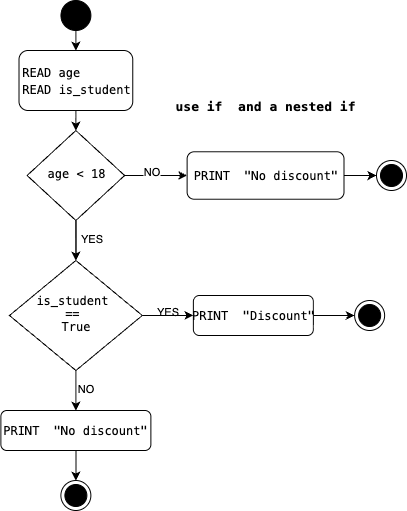

The diagram above was exported from draw.io. Its source (the exported page's mxGraphModel, read from the mxfile embedded in the PNG):
<mxGraphModel dx="1018" dy="689" grid="1" gridSize="10" guides="1" tooltips="1" connect="1" arrows="1" fold="1" page="1" pageScale="1" pageWidth="850" pageHeight="1100" math="0" shadow="0">
  <root>
    <mxCell id="0" />
    <mxCell id="1" parent="0" />
    <mxCell id="nmGM0zswDAe9Hh0MQUPm-1" style="edgeStyle=orthogonalEdgeStyle;rounded=0;orthogonalLoop=1;jettySize=auto;html=1;exitX=0.5;exitY=1;exitDx=0;exitDy=0;entryX=0.5;entryY=0;entryDx=0;entryDy=0;" edge="1" parent="1" source="nmGM0zswDAe9Hh0MQUPm-2" target="nmGM0zswDAe9Hh0MQUPm-8">
      <mxGeometry relative="1" as="geometry" />
    </mxCell>
    <mxCell id="nmGM0zswDAe9Hh0MQUPm-2" value="&lt;div style=&quot;line-height: 40%;&quot;&gt;&lt;pre style=&quot;text-align: left;&quot;&gt;READ age&lt;/pre&gt;&lt;pre&gt;READ is_student&lt;/pre&gt;&lt;/div&gt;" style="rounded=1;whiteSpace=wrap;html=1;fontSize=12;glass=0;strokeWidth=1;shadow=0;" vertex="1" parent="1">
      <mxGeometry x="262.51" y="310" width="113.75" height="60" as="geometry" />
    </mxCell>
    <mxCell id="nmGM0zswDAe9Hh0MQUPm-3" style="edgeStyle=orthogonalEdgeStyle;rounded=0;orthogonalLoop=1;jettySize=auto;html=1;exitX=1;exitY=0.5;exitDx=0;exitDy=0;entryX=0;entryY=0.5;entryDx=0;entryDy=0;" edge="1" parent="1" source="nmGM0zswDAe9Hh0MQUPm-8" target="nmGM0zswDAe9Hh0MQUPm-10">
      <mxGeometry relative="1" as="geometry" />
    </mxCell>
    <mxCell id="nmGM0zswDAe9Hh0MQUPm-4" value="NO" style="edgeLabel;html=1;align=center;verticalAlign=middle;resizable=0;points=[];" vertex="1" connectable="0" parent="nmGM0zswDAe9Hh0MQUPm-3">
      <mxGeometry x="-0.28" relative="1" as="geometry">
        <mxPoint x="3" y="-5" as="offset" />
      </mxGeometry>
    </mxCell>
    <mxCell id="nmGM0zswDAe9Hh0MQUPm-5" style="edgeStyle=orthogonalEdgeStyle;rounded=0;orthogonalLoop=1;jettySize=auto;html=1;exitX=0.5;exitY=1;exitDx=0;exitDy=0;entryX=0.5;entryY=0;entryDx=0;entryDy=0;" edge="1" parent="1" source="nmGM0zswDAe9Hh0MQUPm-8" target="nmGM0zswDAe9Hh0MQUPm-18">
      <mxGeometry relative="1" as="geometry">
        <mxPoint x="333.12" y="570" as="targetPoint" />
      </mxGeometry>
    </mxCell>
    <mxCell id="nmGM0zswDAe9Hh0MQUPm-6" value="YES" style="edgeLabel;html=1;align=center;verticalAlign=middle;resizable=0;points=[];" vertex="1" connectable="0" parent="nmGM0zswDAe9Hh0MQUPm-5">
      <mxGeometry x="-0.1" y="2" relative="1" as="geometry">
        <mxPoint x="13" as="offset" />
      </mxGeometry>
    </mxCell>
    <mxCell id="nmGM0zswDAe9Hh0MQUPm-7" value="" style="edgeStyle=orthogonalEdgeStyle;rounded=0;orthogonalLoop=1;jettySize=auto;html=1;" edge="1" parent="1" source="nmGM0zswDAe9Hh0MQUPm-8" target="nmGM0zswDAe9Hh0MQUPm-18">
      <mxGeometry relative="1" as="geometry" />
    </mxCell>
    <mxCell id="nmGM0zswDAe9Hh0MQUPm-8" value="&lt;pre&gt;age &amp;lt; 18&lt;/pre&gt;" style="rhombus;whiteSpace=wrap;html=1;shadow=0;fontFamily=Helvetica;fontSize=12;align=center;strokeWidth=1;spacing=6;spacingTop=-4;" vertex="1" parent="1">
      <mxGeometry x="270.62" y="390" width="97.5" height="90" as="geometry" />
    </mxCell>
    <mxCell id="nmGM0zswDAe9Hh0MQUPm-9" style="edgeStyle=orthogonalEdgeStyle;rounded=0;orthogonalLoop=1;jettySize=auto;html=1;entryX=0;entryY=0.5;entryDx=0;entryDy=0;" edge="1" parent="1" source="nmGM0zswDAe9Hh0MQUPm-10" target="nmGM0zswDAe9Hh0MQUPm-13">
      <mxGeometry relative="1" as="geometry" />
    </mxCell>
    <mxCell id="nmGM0zswDAe9Hh0MQUPm-10" value="&lt;pre&gt;PRINT&amp;nbsp; &quot;No discount&quot;&lt;/pre&gt;" style="rounded=1;whiteSpace=wrap;html=1;fontSize=12;glass=0;strokeWidth=1;shadow=0;" vertex="1" parent="1">
      <mxGeometry x="430.62" y="411.25" width="156.88" height="47.5" as="geometry" />
    </mxCell>
    <mxCell id="nmGM0zswDAe9Hh0MQUPm-11" style="edgeStyle=orthogonalEdgeStyle;rounded=0;orthogonalLoop=1;jettySize=auto;html=1;exitX=0.5;exitY=1;exitDx=0;exitDy=0;entryX=0.5;entryY=0;entryDx=0;entryDy=0;" edge="1" parent="1" source="nmGM0zswDAe9Hh0MQUPm-12" target="nmGM0zswDAe9Hh0MQUPm-2">
      <mxGeometry relative="1" as="geometry" />
    </mxCell>
    <mxCell id="nmGM0zswDAe9Hh0MQUPm-12" value="" style="ellipse;fillColor=strokeColor;html=1;" vertex="1" parent="1">
      <mxGeometry x="304.38" y="260" width="30" height="30" as="geometry" />
    </mxCell>
    <mxCell id="nmGM0zswDAe9Hh0MQUPm-13" value="" style="ellipse;html=1;shape=endState;fillColor=strokeColor;" vertex="1" parent="1">
      <mxGeometry x="620" y="420" width="30" height="30" as="geometry" />
    </mxCell>
    <mxCell id="nmGM0zswDAe9Hh0MQUPm-14" value="YES" style="edgeLabel;html=1;align=center;verticalAlign=middle;resizable=0;points=[];" vertex="1" connectable="0" parent="1">
      <mxGeometry x="410" y="570" as="geometry" />
    </mxCell>
    <mxCell id="nmGM0zswDAe9Hh0MQUPm-15" style="edgeStyle=orthogonalEdgeStyle;rounded=0;orthogonalLoop=1;jettySize=auto;html=1;entryX=0;entryY=0.5;entryDx=0;entryDy=0;" edge="1" parent="1" source="nmGM0zswDAe9Hh0MQUPm-18" target="nmGM0zswDAe9Hh0MQUPm-20">
      <mxGeometry relative="1" as="geometry" />
    </mxCell>
    <mxCell id="nmGM0zswDAe9Hh0MQUPm-16" style="edgeStyle=orthogonalEdgeStyle;rounded=0;orthogonalLoop=1;jettySize=auto;html=1;exitX=0.5;exitY=1;exitDx=0;exitDy=0;entryX=0.5;entryY=0;entryDx=0;entryDy=0;" edge="1" parent="1" source="nmGM0zswDAe9Hh0MQUPm-18" target="nmGM0zswDAe9Hh0MQUPm-22">
      <mxGeometry relative="1" as="geometry" />
    </mxCell>
    <mxCell id="nmGM0zswDAe9Hh0MQUPm-17" value="NO" style="edgeLabel;html=1;align=center;verticalAlign=middle;resizable=0;points=[];" vertex="1" connectable="0" parent="nmGM0zswDAe9Hh0MQUPm-16">
      <mxGeometry x="-0.1" y="-1" relative="1" as="geometry">
        <mxPoint x="10" as="offset" />
      </mxGeometry>
    </mxCell>
    <mxCell id="nmGM0zswDAe9Hh0MQUPm-18" value="&lt;div style=&quot;line-height: 10%;&quot;&gt;&lt;pre&gt;&lt;font&gt;is_student &lt;/font&gt;&lt;/pre&gt;&lt;pre&gt;&lt;font&gt;== &lt;/font&gt;&lt;/pre&gt;&lt;pre&gt;&lt;font&gt;True&lt;/font&gt;&lt;/pre&gt;&lt;/div&gt;" style="rhombus;whiteSpace=wrap;html=1;shadow=0;fontFamily=Helvetica;fontSize=12;align=center;strokeWidth=1;spacing=6;spacingTop=-4;" vertex="1" parent="1">
      <mxGeometry x="252.97" y="520" width="132.82" height="110" as="geometry" />
    </mxCell>
    <mxCell id="nmGM0zswDAe9Hh0MQUPm-19" style="edgeStyle=orthogonalEdgeStyle;rounded=0;orthogonalLoop=1;jettySize=auto;html=1;entryX=0;entryY=0.5;entryDx=0;entryDy=0;" edge="1" parent="1" source="nmGM0zswDAe9Hh0MQUPm-20" target="nmGM0zswDAe9Hh0MQUPm-23">
      <mxGeometry relative="1" as="geometry" />
    </mxCell>
    <mxCell id="nmGM0zswDAe9Hh0MQUPm-20" value="&lt;pre&gt;PRINT&amp;nbsp; &quot;Discount&quot;&lt;/pre&gt;" style="rounded=1;whiteSpace=wrap;html=1;fontSize=12;glass=0;strokeWidth=1;shadow=0;" vertex="1" parent="1">
      <mxGeometry x="436.87" y="555" width="120" height="40" as="geometry" />
    </mxCell>
    <mxCell id="nmGM0zswDAe9Hh0MQUPm-27" value="" style="edgeStyle=orthogonalEdgeStyle;rounded=0;orthogonalLoop=1;jettySize=auto;html=1;" edge="1" parent="1" source="nmGM0zswDAe9Hh0MQUPm-22" target="nmGM0zswDAe9Hh0MQUPm-24">
      <mxGeometry relative="1" as="geometry" />
    </mxCell>
    <mxCell id="nmGM0zswDAe9Hh0MQUPm-22" value="&lt;pre&gt;PRINT&amp;nbsp; &quot;No discount&quot;&lt;/pre&gt;" style="rounded=1;whiteSpace=wrap;html=1;fontSize=12;glass=0;strokeWidth=1;shadow=0;" vertex="1" parent="1">
      <mxGeometry x="244.37" y="670" width="150.01" height="40" as="geometry" />
    </mxCell>
    <mxCell id="nmGM0zswDAe9Hh0MQUPm-23" value="" style="ellipse;html=1;shape=endState;fillColor=strokeColor;" vertex="1" parent="1">
      <mxGeometry x="598.12" y="560" width="30" height="30" as="geometry" />
    </mxCell>
    <mxCell id="nmGM0zswDAe9Hh0MQUPm-24" value="" style="ellipse;html=1;shape=endState;fillColor=strokeColor;" vertex="1" parent="1">
      <mxGeometry x="304.37" y="740" width="30" height="30" as="geometry" />
    </mxCell>
    <mxCell id="nmGM0zswDAe9Hh0MQUPm-25" value="&lt;pre&gt;&lt;font style=&quot;font-size: 13px;&quot;&gt;&lt;b&gt;use if  and a nested if&lt;/b&gt;&lt;/font&gt;&lt;/pre&gt;" style="text;html=1;align=center;verticalAlign=middle;whiteSpace=wrap;rounded=0;" vertex="1" parent="1">
      <mxGeometry x="398.12" y="350" width="221.88" height="30" as="geometry" />
    </mxCell>
  </root>
</mxGraphModel>